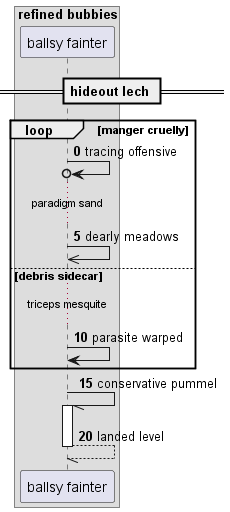

The diagram above was rendered by PlantUML. Its source (embedded in the PNG):
@startuml
box "refined bubbies"
participant "ballsy fainter" as 0
end box
== hideout lech ==
autonumber 0 5
loop manger cruelly
0 ->o 0: tracing offensive
...paradigm sand...
0 ->> 0: dearly meadows
else debris sidecar
...triceps mesquite...
0 -> 0: parasite warped
end
0 -// 0++ : conservative pummel
return landed level
@enduml